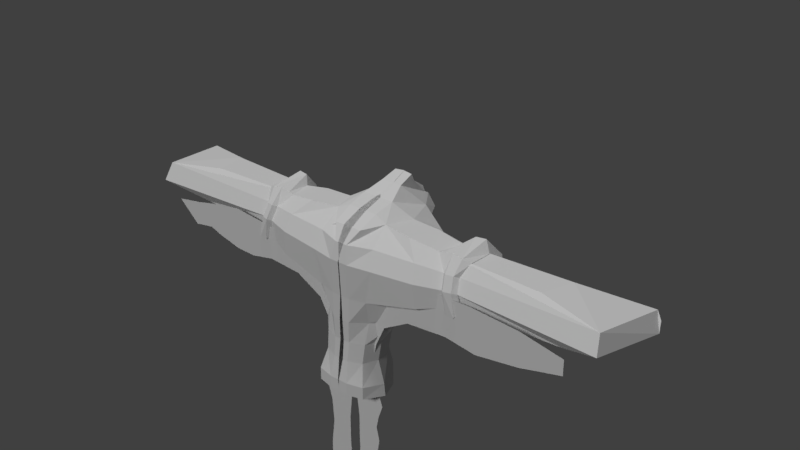 # Source: colossus.blend  (saved by Blender 2.79.0; exported with 4.5.12 LTS)
import bpy
from mathutils import Matrix  # noqa: F401  (used for matrix-valued properties, if any)

bpy.ops.wm.read_factory_settings(use_empty=True)
scene = bpy.context.scene
scene.name = 'Scene'

# ---- collections
col_collection_1 = bpy.data.collections.new('Collection 1'); scene.collection.children.link(col_collection_1)

# ---- materials (node trees are filled in below, after node groups)
mat_material = bpy.data.materials.new('Material')
mat_material.alpha_threshold = 0.0
mat_material.use_transparent_shadow = False
mat_material.roughness = 0.5
mat_material.line_color = (0.0, 0.0, 0.0, 1.0)

# ---- material node trees

# ---- world
world_world = bpy.data.worlds.new('World'); scene.world = world_world
world_world.color = (0.05088, 0.05088, 0.05088)
world_world.use_sun_shadow = False
world_world.sun_shadow_jitter_overblur = 0.0
world_world.cycles.sampling_method = 'MANUAL'

# ---- lights
light_sun_001 = bpy.data.lights.new('Sun.001', 'SUN')
light_sun_001.transmission_factor = 0.0
light_sun_001.angle = 0.1993
light_sun_001.energy = 1.0
light_sun_001.shadow_buffer_clip_start = 0.5
light_sun_001.shadow_soft_size = 0.1
light_sun_001.shadow_cascade_max_distance = 1000.0
light_sun = bpy.data.lights.new('Sun', 'SUN')
light_sun.transmission_factor = 0.0
light_sun.angle = 0.1993
light_sun.energy = 1.0
light_sun.shadow_buffer_clip_start = 0.5
light_sun.shadow_soft_size = 0.1
light_sun.shadow_cascade_max_distance = 1000.0

# ---- meshes
me_cylinder = bpy.data.meshes.new('Cylinder')
me_cylinder.from_pydata([(-1.205e-08, 0.7219, -0.1167), (0.002136, 0.8517, 0.4426), (0.4419, 0.7388, -0.1167), (0.4634, 0.863, 0.4426), (0.7435, 0.3908, -0.1167), (0.7782, 0.4996, 0.4426), (0.809, -0.06506, -0.1167), (0.8466, 0.02381, 0.4426), (0.6177, -0.484, -0.1167), (0.6469, -0.4135, 0.4426), (0.2303, -0.651, -0.1167), (0.2425, -0.5851, 0.4426), (0.06695, -0.651, -0.1167), (0.05899, -0.5851, 0.4426), (0.4852, 1.067, 1.06), (0.002526, 1.062, 1.06), (0.8146, 0.687, 1.06), (1.234, 0.189, 1.06), (0.6772, -0.2686, 1.06), (0.2541, -0.6004, 1.06), (0.04822, -0.6004, 1.06), (0.5406, 1.314, 1.788), (1.49e-08, 1.326, 1.788), (0.9096, 0.8885, 1.788), (1.974, 0.3308, 1.788), (0.7557, -0.4784, 1.788), (0.2817, -0.5926, 1.788), (0.01548, -0.5926, 1.788), (-4.441e-16, 0.8533, -0.7322), (0.5406, 0.8413, -0.7322), (0.9096, 0.4154, -0.7322), (1.067, -0.1423, -0.7322), (0.7557, -0.6549, -0.7322), (0.2817, -0.7699, -0.7322), (0.01548, -0.7699, -0.7322), (-8.882e-16, 0.8533, -1.1), (0.5406, 0.8413, -1.1), (0.9096, 0.4154, -1.1), (1.105, -0.1423, -1.1), (0.7557, -0.6549, -1.1), (0.2817, -0.7699, -1.1), (0.01548, -0.7699, -1.1), (0.5406, 1.91, 2.79), (4.47e-08, 1.923, 2.79), (1.077, 1.583, 2.841), (1.974, 1.567, 2.57), (0.9625, -0.5281, 2.79), (0.2817, -0.6482, 2.79), (0.01548, -0.6482, 2.79), (1.634, 1.727, 3.072), (0.8659, -0.2947, 3.292), (0.1851, -0.5402, 3.292), (-0.08111, -0.5402, 3.292), (1.081, 1.042, 3.697), (0.8146, 0.2619, 3.758), (0.4116, -0.2555, 3.663), (-0.1324, -0.2555, 3.663), (0.4399, 0.3107, 3.909), (-0.1041, 0.3107, 3.909), (0.4723, 0.9126, 4.043), (-0.07178, 0.9126, 4.043), (0.3104, 1.449, 4.264), (-0.05343, 1.442, 4.264), (0.2754, 1.933, 4.405), (-0.02227, 1.933, 4.442), (0.3029, 2.006, 4.204), (-0.004425, 1.993, 4.19), (0.2645, 2.42, 3.909), (0.0007844, 2.42, 3.909), (0.3612, 2.392, 3.761), (-0.000369, 2.394, 3.762), (0.3626, 2.529, 3.688), (-0.00123, 2.529, 3.688), (0.5429, 2.6, 3.321), (-0.00113, 2.6, 3.321), (0.4837, 2.12, 3.031), (0.00293, 2.131, 3.015), (0.5448, 1.921, 2.783), (0.0008139, 1.921, 2.783), (0.9567, 1.878, 3.379), (0.7734, 1.923, 3.676), (0.9743, 1.747, 3.108), (1.78, 1.658, 2.856), (0.334, 1.875, 4.035), (0.5233, 1.667, 3.994), (0.4528, 2.396, 3.686), (2.237, -0.3363, 2.124), (2.567, 0.3883, 2.103), (2.178, -0.3823, 2.824), (2.573, 1.533, 2.62), (2.089, -0.1662, 3.288), (2.409, 1.68, 3.084), (2.545, 1.617, 2.884), (1.651, 0.1598, 3.72), (1.897, 1.047, 3.663), (3.24, -0.005805, 2.425), (3.501, 0.5821, 2.408), (3.194, -0.04222, 2.814), (3.506, 1.488, 2.653), (3.123, 0.1288, 3.182), (3.377, 1.605, 3.021), (3.484, 1.554, 2.862), (2.776, 0.3868, 3.524), (2.971, 1.103, 3.479), (6.027, 0.3556, 2.249), (6.384, 1.159, 2.226), (7.25, -0.2152, 2.781), (7.676, 1.874, 2.561), (7.154, 0.0183, 3.283), (7.499, 2.034, 3.063), (7.646, 1.965, 2.847), (5.394, 0.3705, 3.469), (5.66, 1.35, 3.408), (3.209, 1.515, 2.875), (3.097, 1.567, 3.04), (2.955, -0.1039, 2.336), (2.907, -0.1418, 2.825), (3.232, 1.445, 2.656), (3.227, 0.5016, 2.319), (2.472, 0.3053, 3.564), (2.675, 1.045, 3.517), (2.833, 0.03642, 3.208), (2.878, 1.567, 3.04), (3.45, 1.605, 3.074), (3.427, -0.005805, 2.425), (3.501, 0.5821, 2.408), (3.506, 1.488, 2.653), (3.32, -0.04222, 2.814), (3.246, 0.1288, 3.182), (3.484, 1.554, 2.862), (3.408, 0.3868, 3.524), (3.403, 1.103, 3.479), (2.955, -0.1039, 2.336), (3.029, 0.4588, 2.319), (2.647, 0.3053, 3.601), (2.833, 0.03642, 3.208), (2.967, 1.515, 2.875), (2.907, -0.1418, 2.825), (2.985, 1.445, 2.656), (2.675, 1.045, 3.517), (3.162, 1.597, 2.495), (3.108, 1.834, 2.746), (3.316, 1.864, 2.737), (3.361, 1.628, 2.492), (3.001, -0.2398, 2.87), (3.099, -0.2117, 2.218), (3.324, -0.2058, 2.22), (3.21, -0.1672, 2.862), (3.078, 1.811, 3.132), (3.28, 1.838, 3.119), (3.192, 0.5482, 2.206), (3.348, 0.6014, 2.205), (2.884, 1.239, 3.723), (2.903, 0.2931, 3.665), (3.192, 0.2786, 3.611), (3.172, 1.287, 3.733), (2.938, -0.06712, 3.253), (3.15, 0.000254, 3.235)], [], [(0, 1, 3, 2), (2, 3, 5, 4), (4, 5, 7, 6), (6, 7, 9, 8), (8, 9, 11, 10), (10, 11, 13, 12), (11, 9, 18, 19), (4, 6, 31, 30), (9, 7, 17, 18), (3, 1, 15, 14), (7, 5, 16, 17), (5, 3, 14, 16), (13, 11, 19, 20), (25, 24, 87, 86), (20, 19, 26, 27), (17, 16, 23, 24), (18, 17, 24, 25), (14, 15, 22, 21), (19, 18, 25, 26), (16, 14, 21, 23), (33, 34, 41, 40), (2, 4, 30, 29), (10, 12, 34, 33), (8, 10, 33, 32), (6, 8, 32, 31), (0, 2, 29, 28), (30, 31, 38, 37), (31, 32, 39, 38), (28, 29, 36, 35), (32, 33, 40, 39), (29, 30, 37, 36), (21, 22, 43, 42), (26, 25, 46, 47), (23, 21, 42, 44), (27, 26, 47, 48), (24, 23, 44, 45), (48, 47, 51, 52), (47, 46, 50, 51), (54, 50, 90, 93), (52, 51, 55, 56), (51, 50, 54, 55), (50, 46, 88, 90), (56, 55, 57, 58), (58, 57, 59, 60), (60, 59, 61, 62), (62, 61, 63, 64), (64, 63, 65, 66), (66, 65, 67, 68), (68, 67, 69, 70), (70, 69, 71, 72), (72, 71, 73, 74), (74, 73, 75, 76), (76, 75, 77, 78), (49, 82, 81, 79), (49, 79, 80, 53), (44, 42, 75, 81), (81, 75, 73, 79), (81, 82, 45, 44), (79, 73, 71, 85, 80), (54, 53, 59, 57), (61, 59, 53, 80, 84), (54, 57, 55), (65, 69, 67), (61, 83, 65, 63), (65, 83, 69), (83, 84, 80, 85, 69, 71), (71, 69, 85), (84, 83, 61), (99, 102, 130, 128), (116, 115, 132, 137), (96, 95, 124, 125), (45, 82, 92, 89), (82, 49, 91, 92), (49, 53, 94, 91), (24, 45, 89, 87), (53, 54, 93, 94), (46, 25, 86, 88), (100, 103, 112, 109), (96, 98, 107, 105), (99, 97, 106, 108), (102, 103, 131, 130), (113, 114, 122, 136), (100, 101, 129, 123), (115, 118, 133, 132), (97, 99, 128, 127), (120, 119, 134, 139), (104, 105, 107, 106), (106, 107, 110, 109, 108), (108, 109, 112, 111), (101, 100, 109, 110), (97, 95, 104, 106), (98, 101, 110, 107), (95, 96, 105, 104), (103, 102, 111, 112), (102, 99, 108, 111), (91, 94, 120, 114), (87, 89, 117, 118), (90, 88, 116, 121), (93, 90, 121, 119), (94, 93, 119, 120), (86, 87, 118, 115), (92, 91, 114, 113), (88, 86, 115, 116), (89, 92, 113, 117), (114, 120, 139, 122), (117, 113, 136, 138), (103, 100, 123, 131), (118, 117, 138, 133), (98, 96, 125, 126), (101, 98, 126, 129), (121, 116, 137, 135), (95, 97, 127, 124), (119, 121, 135, 134), (140, 141, 142, 143), (136, 141, 140, 138), (129, 142, 141, 136), (126, 143, 142, 129), (144, 145, 146, 147), (132, 145, 144, 137), (127, 147, 146, 124), (141, 148, 149, 142), (122, 148, 141, 136), (129, 142, 149, 123), (145, 150, 151, 146), (133, 150, 145, 132), (124, 146, 151, 125), (152, 153, 154, 155), (134, 153, 152, 139), (130, 154, 153, 134), (131, 155, 154, 130), (153, 156, 157, 154), (135, 156, 153, 134), (130, 154, 157, 128), (156, 144, 147, 157), (137, 144, 156, 135), (128, 157, 147, 127), (150, 140, 143, 151), (138, 140, 150, 133), (125, 151, 143, 126), (148, 152, 155, 149), (139, 152, 148, 122), (123, 149, 155, 131)])
me_cylinder.use_remesh_preserve_volume = False
me_cylinder.use_remesh_preserve_attributes = False
me_cylinder.use_mirror_vertex_groups = False
me_cylinder.update()
me_plane_001 = bpy.data.meshes.new('Plane.001')
me_plane_001.from_pydata([(-0.05961, -0.9797, 0.006976), (-0.07283, -0.963, 0.006976), (-0.0764, -0.8849, 0.006976), (-0.06641, -0.8138, 0.006976), (-0.07138, -0.7801, 0.006976), (-0.06666, -0.7372, 0.006976), (-0.07483, -0.6188, 0.006976), (-0.06772, -0.5381, 0.006976), (-0.07328, -0.4679, 0.006976), (-0.08345, -0.3911, 0.006976), (-0.07053, -0.2744, 0.006976), (-0.05996, -0.1296, 0.006976), (-0.06958, -0.01799, 0.006976), (-0.09068, 0.09929, 0.006976), (-0.1485, 0.1856, 0.006976), (-0.2383, 0.2042, 0.006976), (-0.3086, 0.1773, 0.006976), (-0.4052, 0.2128, 0.006976), (-0.4416, 0.2365, 0.006976), (-0.4943, 0.269, 0.006976), (-0.4942, 0.3558, 0.006976), (-0.4004, 0.4042, 0.006976), (-0.2957, 0.4237, 0.006976), (-0.2152, 0.4212, 0.006976), (-0.1281, 0.4449, 0.006976), (-0.07129, 0.489, 0.006976), (-0.03398, 0.6041, 0.006976), (0.01504, 0.6052, 0.006976), (0.05935, 0.5453, 0.006976), (0.06696, 0.4817, 0.006976), (0.1599, 0.4534, 0.006976), (0.2126, 0.4102, 0.006976), (0.3155, 0.436, 0.006976), (0.3956, 0.4018, 0.006976), (0.4389, 0.3766, 0.006976), (0.5001, 0.3507, 0.006976), (0.4508, 0.2328, 0.006976), (0.4032, 0.2527, 0.006976), (0.379, 0.2285, 0.006976), (0.3203, 0.1906, 0.006976), (0.2743, 0.1864, 0.006976), (0.2189, 0.2159, 0.006976), (0.1413, 0.2008, 0.006976), (0.08035, 0.1154, 0.006976), (0.05605, 0.0006636, 0.006976), (0.04746, -0.1218, 0.006976), (0.05616, -0.267, 0.006976), (0.06979, -0.3754, 0.006976), (0.05623, -0.4968, 0.006976), (0.05221, -0.6371, 0.006976), (0.05925, -0.7843, 0.006976), (0.05938, -0.8429, 0.006976), (0.05739, -0.9632, 0.006976), (0.03816, -0.9821, 0.006976), (-0.02705, -0.9761, 0.006976), (0.005144, -0.9636, 0.006976), (0.001181, -0.8678, 0.006976), (0.005125, -0.7213, 0.006976), (0.005125, -0.5601, 0.006976), (-0.002723, -0.3587, 0.006976), (-0.01393, -0.3656, 0.006976), (-0.02066, -0.5194, 0.006976), (-0.02022, -0.6275, 0.006976), (-0.02139, -0.7961, 0.006976), (-0.01506, -0.9339, 0.006976)], [], [(34, 33, 32, 31, 30, 29, 28, 27, 26, 25, 24, 23, 22, 21, 20, 19, 18, 17, 16, 15, 14, 13, 12, 11, 10, 9, 8, 7, 6, 5, 4, 3, 2, 1, 0, 54, 64, 63, 62, 61, 60, 59, 58, 57, 56, 55, 53, 52, 51, 50, 49, 48, 47, 46, 45, 44, 43, 42, 41, 40, 39, 38, 37, 36, 35)])
me_plane_001.materials.append(mat_material)
me_plane_001.use_remesh_preserve_volume = False
me_plane_001.use_remesh_preserve_attributes = False
me_plane_001.use_mirror_vertex_groups = False
me_plane_001.update()
arm_armature_003 = bpy.data.armatures.new('Armature.003')  # bones are not reproduced

# ---- objects
ob_armature = bpy.data.objects.new('Armature', arm_armature_003)
ob_cylinder = bpy.data.objects.new('Cylinder', me_cylinder)
ob_sun_001 = bpy.data.objects.new('Sun.001', light_sun_001)
ob_plane_001 = bpy.data.objects.new('Plane.001', me_plane_001)
ob_sun = bpy.data.objects.new('Sun', light_sun)

# ---- transforms, parenting, visibility, modifiers, constraints
ob_armature.location = (0.1022, 0.1557, 3.893)
ob_armature.hide_viewport = True
ob_armature.hide_select = True
ob_armature.lineart.crease_threshold = 0.0
ob_cylinder.parent = ob_armature
ob_cylinder.matrix_parent_inverse = Matrix(((1.0, 0.0, 0.0, -0.1022), (0.0, 1.0, 0.0, -0.1557), (0.0, 0.0, 1.0, -3.893), (0.0, 0.0, 0.0, 1.0)))
ob_cylinder.location = (0.09087, 0.1297, 4.574)
ob_cylinder.lineart.crease_threshold = 0.0
_vg = ob_cylinder.vertex_groups.new(name='Bone')
for _i, _w in zip([0, 1, 2, 3, 4, 5, 6, 7, 8, 9, 10, 11, 12, 13, 14, 15, 16, 17, 18, 19, 20, 21, 22, 23, 24, 25, 26, 27, 28, 29, 30, 31, 32, 33, 34, 35, 36, 37, 38, 39, 40, 41, 47, 48], [0.9223, 0.7492, 0.9292, 0.7499, 0.9386, 0.7736, 0.9489, 0.7978, 0.9616, 0.8458, 0.9736, 0.9182, 0.9735, 0.9194, 0.225, 0.261, 0.2275, 0.1962, 0.2636, 0.7049, 0.7283, 0.05673, 0.07066, 0.05527, 0.00498, 0.08282, 0.1299, 0.1483, 0.9677, 0.9733, 0.9776, 0.9817, 0.9859, 0.9889, 0.9889, 0.9734, 0.9777, 0.9815, 0.9848, 0.9881, 0.9901, 0.9902, 0.007388, 0.01462]): _vg.add([_i], _w, 'REPLACE')
_vg = ob_cylinder.vertex_groups.new(name='Bone.001')
for _i, _w in zip([0, 1, 2, 3, 4, 5, 6, 7, 8, 9, 11, 13, 14, 15, 16, 17, 18, 19, 20, 21, 22, 23, 24, 25, 26, 27, 28, 42, 43, 44, 45, 46, 47, 48, 49, 50, 51, 52, 54, 55, 56, 57, 58, 60, 75, 76, 77, 78, 79, 81, 82, 86, 88, 115, 116, 132, 137, 144, 145], [0.06897, 0.2236, 0.06241, 0.2219, 0.0531, 0.1962, 0.0376, 0.1657, 0.01966, 0.1447, 0.07486, 0.07331, 0.6936, 0.6612, 0.6796, 0.6134, 0.6886, 0.2659, 0.2425, 0.7167, 0.7152, 0.7095, 0.1817, 0.6842, 0.7441, 0.7334, 0.007246, 0.1242, 0.1645, 0.1203, 0.03188, 0.1926, 0.5264, 0.5472, 0.008875, 0.09572, 0.2637, 0.3264, 0.01226, 0.1452, 0.2324, 0.04707, 0.08338, 0.008015, 0.05918, 0.006651, 0.05095, 0.01787, 0.02538, 0.07191, 0.01882, 0.06315, 0.008712, 0.03157, 0.004356, 0.03157, 0.004356, 0.004356, 0.03157]): _vg.add([_i], _w, 'REPLACE')
_vg = ob_cylinder.vertex_groups.new(name='Bone.002')
for _i, _w in zip([14, 15, 21, 22, 23, 42, 43, 44, 45, 47, 48, 49, 50, 51, 52, 53, 54, 55, 56, 57, 58, 59, 60, 61, 62, 63, 64, 65, 66, 67, 68, 69, 70, 71, 72, 73, 74, 75, 76, 77, 78, 79, 80, 81, 82, 83, 84, 85, 91, 93, 94, 114, 119, 120, 122, 134, 139, 148, 152, 153], [0.017, 0.03501, 0.123, 0.1456, 0.03149, 0.6575, 0.6883, 0.239, 0.03063, 0.02372, 0.03761, 0.141, 0.03616, 0.09989, 0.1395, 0.2044, 0.1211, 0.1458, 0.2802, 0.2821, 0.5158, 0.6527, 0.7462, 0.8635, 0.8745, 0.9279, 0.9278, 0.9337, 0.9411, 0.9314, 0.9438, 0.9143, 0.9416, 0.9128, 0.9381, 0.9011, 0.9286, 0.7816, 0.8905, 0.8112, 0.8709, 0.5686, 0.7453, 0.3929, 0.102, 0.9157, 0.8363, 0.8963, 0.003063, 0.02105, 0.0408, 0.001532, 0.01052, 0.0204, 0.001532, 0.01052, 0.0204, 0.001532, 0.0204, 0.01052]): _vg.add([_i], _w, 'REPLACE')
_vg = ob_cylinder.vertex_groups.new(name='Bone.003')
for _i, _w in zip([7, 14, 15, 16, 17, 18, 19, 20, 21, 22, 23, 24, 25, 26, 27, 42, 43, 44, 45, 46, 47, 48, 49, 50, 51, 52, 53, 54, 55, 56, 57, 58, 59, 60, 61, 62, 63, 64, 65, 66, 67, 68, 69, 70, 71, 72, 73, 74, 75, 76, 77, 78, 79, 80, 81, 82, 83, 84, 85, 86, 87, 88, 89, 90, 91, 92, 93, 94, 95, 97, 99, 100, 101, 102, 103, 113, 114, 115, 116, 117, 118, 119, 120, 121, 122, 123, 124, 127, 128, 129, 130, 131, 132, 133, 134, 135, 136, 137, 138, 139, 140, 141, 142, 144, 145, 146, 147, 148, 149, 150, 152, 153, 154, 155, 156, 157], [0.0003068, 0.02376, 0.005948, 0.05786, 0.1277, 0.04842, 0.009488, 0.009011, 0.08444, 0.05741, 0.1497, 0.5099, 0.2521, 0.128, 0.1169, 0.1924, 0.1214, 0.5819, 0.6911, 0.7544, 0.4024, 0.3723, 0.7208, 0.8404, 0.6197, 0.5189, 0.7575, 0.8371, 0.6982, 0.4797, 0.6623, 0.3955, 0.3231, 0.2205, 0.1227, 0.1108, 0.06268, 0.06288, 0.05649, 0.05053, 0.05818, 0.04415, 0.07296, 0.04664, 0.07443, 0.05033, 0.07257, 0.0527, 0.1453, 0.07428, 0.1259, 0.08706, 0.3626, 0.2225, 0.501, 0.704, 0.07101, 0.1454, 0.08753, 0.667, 0.1934, 0.8373, 0.2825, 0.8622, 0.5824, 0.4044, 0.905, 0.8349, 0.02195, 0.01617, 0.02827, 0.0285, 0.003395, 0.109, 0.08706, 0.2039, 0.3054, 0.3445, 0.4267, 0.1412, 0.09669, 0.507, 0.461, 0.4453, 0.3054, 0.0285, 0.02195, 0.01617, 0.02827, 0.003395, 0.109, 0.08706, 0.3445, 0.09669, 0.507, 0.4453, 0.2039, 0.4267, 0.1412, 0.461, 0.1412, 0.2039, 0.003395, 0.4267, 0.3445, 0.02195, 0.01617, 0.3054, 0.0285, 0.09669, 0.461, 0.507, 0.109, 0.08706, 0.4453, 0.02827]): _vg.add([_i], _w, 'REPLACE')
_vg = ob_cylinder.vertex_groups.new(name='Bone.004')
for _i, _w in zip([17, 23, 24, 44, 45, 49, 79, 81, 82, 86, 87, 88, 89, 90, 91, 92, 93, 94, 95, 96, 97, 98, 99, 100, 101, 102, 103, 104, 106, 107, 108, 109, 110, 111, 112, 113, 114, 115, 116, 117, 118, 119, 120, 121, 122, 123, 124, 125, 126, 127, 128, 129, 130, 131, 132, 133, 134, 135, 136, 137, 138, 139, 140, 141, 142, 143, 144, 145, 146, 147, 148, 149, 150, 151, 152, 153, 154, 155, 156, 157], [0.05416, 0.03388, 0.262, 0.03677, 0.1966, 0.09415, 1.84e-05, 0.0006884, 0.1382, 0.2829, 0.7465, 0.1279, 0.6072, 0.1078, 0.3373, 0.4844, 0.04301, 0.1022, 0.7467, 0.07598, 0.8778, 0.1302, 0.8857, 0.2233, 0.1685, 0.8424, 0.7243, 0.005099, 0.008801, 0.1704, 0.04101, 0.1287, 0.1436, 0.132, 0.09958, 0.3264, 0.2803, 0.5148, 0.5029, 0.3687, 0.4112, 0.4427, 0.4133, 0.4968, 0.2803, 0.2233, 0.7467, 0.07598, 0.1302, 0.8778, 0.8857, 0.1685, 0.8424, 0.7243, 0.5148, 0.4112, 0.4427, 0.4968, 0.3264, 0.5029, 0.3687, 0.4133, 0.3687, 0.3264, 0.1685, 0.1302, 0.5029, 0.5148, 0.7467, 0.8778, 0.2803, 0.2233, 0.4112, 0.07598, 0.4133, 0.4427, 0.8424, 0.7243, 0.4968, 0.8857]): _vg.add([_i], _w, 'REPLACE')
_vg = ob_cylinder.vertex_groups.new(name='Bone.005')
for _i, _w in zip([45, 87, 89, 91, 92, 95, 96, 97, 98, 99, 100, 101, 102, 103, 104, 105, 106, 107, 108, 109, 110, 111, 112, 113, 114, 115, 116, 117, 118, 119, 120, 121, 122, 123, 124, 125, 126, 127, 128, 129, 130, 131, 132, 133, 134, 135, 136, 137, 138, 139, 140, 141, 142, 143, 144, 145, 146, 147, 148, 149, 150, 151, 152, 153, 154, 155, 156, 157], [0.002991, 0.04061, 0.08822, 0.03928, 0.08444, 0.2136, 0.9251, 0.08721, 0.8436, 0.0742, 0.7348, 0.8029, 0.03573, 0.1834, 0.9711, 0.9892, 0.9698, 0.8247, 0.9546, 0.8646, 0.851, 0.8528, 0.8896, 0.4437, 0.387, 0.1068, 0.0436, 0.4659, 0.4829, 0.01786, 0.09172, 0.0371, 0.387, 0.7348, 0.2136, 0.9251, 0.8436, 0.08721, 0.0742, 0.8029, 0.03573, 0.1834, 0.1068, 0.4829, 0.01786, 0.0371, 0.4437, 0.0436, 0.4659, 0.09172, 0.4659, 0.4437, 0.8029, 0.8436, 0.0436, 0.1068, 0.2136, 0.08721, 0.387, 0.7348, 0.4829, 0.9251, 0.09172, 0.01786, 0.03573, 0.1834, 0.0371, 0.0742]): _vg.add([_i], _w, 'REPLACE')
_m = ob_cylinder.modifiers.new('Mirror', 'MIRROR')
_m = ob_cylinder.modifiers.new('Armature', 'ARMATURE')
_m.object = ob_armature
ob_sun_001.location = (0.244, 0.1222, 3.973)
ob_sun_001.rotation_euler = (1.005, 0.0, 0.0)
ob_sun_001.lineart.crease_threshold = 0.0
ob_plane_001.location = (0.0, 0.0, 5.092)
ob_plane_001.rotation_euler = (-1.571, 0.0, 0.0)
ob_plane_001.scale = (-13.17, -5.179, -5.179)
ob_plane_001.hide_viewport = True
ob_plane_001.lineart.crease_threshold = 0.0
ob_sun.location = (0.244, 0.1222, 3.973)
ob_sun.lineart.crease_threshold = 0.0

# ---- collection membership
col_collection_1.objects.link(ob_armature)
col_collection_1.objects.link(ob_cylinder)
col_collection_1.objects.link(ob_sun_001)
col_collection_1.objects.link(ob_plane_001)
col_collection_1.objects.link(ob_sun)

# ---- scene / render settings (as saved in the file)
scene.frame_start = 1; scene.frame_end = 250; scene.frame_set(1)
scene.render.engine = 'BLENDER_EEVEE_NEXT'
scene.render.resolution_percentage = 50
scene.render.dither_intensity = 0.0
scene.cycles.use_denoising = False
scene.cycles.samples = 128
scene.cycles.sampling_pattern = 'TABULATED_SOBOL'
scene.cycles.use_adaptive_sampling = False
scene.cycles.use_light_tree = False
scene.cycles.blur_glossy = 0.0
scene.cycles.sample_clamp_indirect = 0.0
scene.view_settings.view_transform = 'Standard'
bpy.context.view_layer.update()

# ---- added for rendering (the .blend has no active camera): camera
cam_auto = bpy.data.cameras.new('AutoCamera')
cam_auto.lens = 50.0
cam_auto.sensor_width = 36.0
cam_auto.clip_end = 1000.0
ob_auto_camera = bpy.data.objects.new('AutoCamera', cam_auto)
scene.collection.objects.link(ob_auto_camera)
ob_auto_camera.location = (17.0015, -18.3752, 20.9853)
ob_auto_camera.rotation_euler = (1.09748, -7.21219e-08, 0.694738)
scene.camera = ob_auto_camera
bpy.context.view_layer.update()
